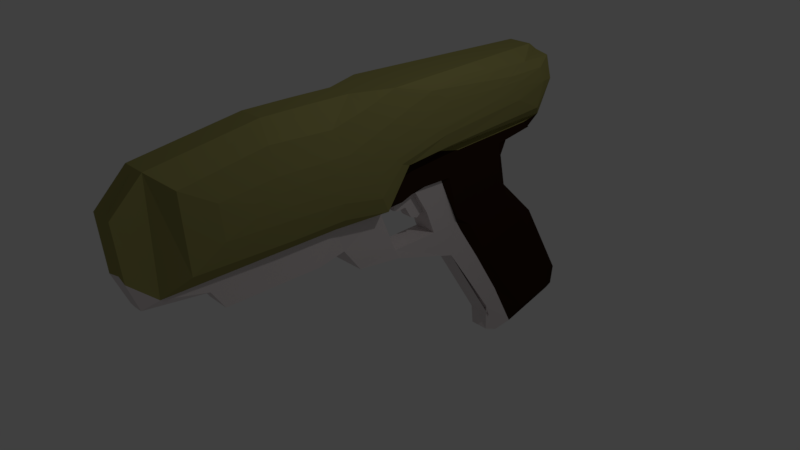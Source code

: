 # Source: gun.blend  (saved by Blender 2.78.0; exported with 4.5.12 LTS)
import bpy
from mathutils import Matrix  # noqa: F401  (used for matrix-valued properties, if any)

bpy.ops.wm.read_factory_settings(use_empty=True)
scene = bpy.context.scene
scene.name = 'Scene'

# ---- collections
col_collection_1 = bpy.data.collections.new('Collection 1'); scene.collection.children.link(col_collection_1)

# ---- materials (node trees are filled in below, after node groups)
mat_material_001 = bpy.data.materials.new('Material.001')
mat_material_001.alpha_threshold = 0.0
mat_material_001.use_transparent_shadow = False
mat_material_001.diffuse_color = (0.3108, 0.2888, 0.09646, 1.0)
mat_material_001.roughness = 0.5
mat_material_002 = bpy.data.materials.new('Material.002')
mat_material_002.alpha_threshold = 0.0
mat_material_002.use_transparent_shadow = False
mat_material_002.diffuse_color = (0.03106, 0.01302, 0.005956, 1.0)
mat_material_002.roughness = 0.5
mat_material_003 = bpy.data.materials.new('Material.003')
mat_material_003.alpha_threshold = 0.0
mat_material_003.use_transparent_shadow = False
mat_material_003.diffuse_color = (0.7357, 0.671, 0.671, 1.0)
mat_material_003.roughness = 0.5

# ---- material node trees

# ---- world
world_world = bpy.data.worlds.new('World'); scene.world = world_world
world_world.color = (0.05088, 0.05088, 0.05088)
world_world.use_sun_shadow = False
world_world.sun_shadow_jitter_overblur = 0.0
world_world.cycles.sampling_method = 'MANUAL'

# ---- cameras
cam_camera = bpy.data.cameras.new('Camera')
cam_camera.clip_end = 100.0
cam_camera.lens = 35.0
cam_camera.sensor_width = 32.0
cam_camera.sensor_height = 18.0
cam_camera.ortho_scale = 7.314
cam_camera.dof.focus_distance = 0.0
cam_camera.dof.aperture_fstop = 128.0

# ---- lights
light_lamp = bpy.data.lights.new('Lamp', 'POINT')
light_lamp.transmission_factor = 0.0
light_lamp.cutoff_distance = 30.0
light_lamp.energy = 100.0
light_lamp.shadow_buffer_clip_start = 1.001
light_lamp.shadow_soft_size = 0.1
light_lamp.shadow_maximum_resolution = 0.006
light_lamp.use_absolute_resolution = True

# ---- meshes
me_plane = bpy.data.meshes.new('Plane')
me_plane.from_pydata([(-7.55e-08, -1.021, 2.276), (7.55e-08, -0.6502, 0.6371), (7.55e-08, 0.04853, 0.6301), (-7.55e-08, -0.4137, 2.268), (-7.55e-08, 1.11, 1.164), (-7.55e-08, -0.4137, 2.268), (-7.55e-08, 2.802, 2.267), (-7.55e-08, 3.087, 1.204), (-7.55e-08, 2.948, 2.165), (-7.55e-08, 3.072, 1.821), (-7.55e-08, 3.087, 1.204), (-7.55e-08, 2.881, 1.062), (-7.55e-08, 2.881, 1.062), (5.662e-08, 0.4026, 0.6841), (1.887e-08, 1.111, 0.7921), (-5.662e-08, 2.429, 1.008), (1.887e-08, 1.546, -0.1357), (-5.662e-08, 2.321, 0.7753), (1.887e-08, 1.91, -0.6857), (-5.662e-08, 2.425, 0.2962), (-5.662e-08, 2.425, 0.2962), (1.887e-08, 1.91, -0.6857), (-5.662e-08, 2.425, 0.2962), (1.887e-08, 2.35, -1.392), (-5.662e-08, 3.055, -0.3178), (1.887e-08, 2.744, -2.135), (-5.662e-08, 3.789, -1.562), (-5.662e-08, 3.754, -1.853), (1.887e-08, 2.744, -2.135), (-7.55e-08, -1.627, 2.276), (-7.55e-08, -3.009, 2.061), (0.0, -3.209, 0.5587), (7.55e-08, -2.423, 0.4884), (7.55e-08, -2.248, 0.2202), (7.55e-08, -0.9242, 0.2202), (7.55e-08, -0.9242, 0.2202), (7.55e-08, -0.6502, 0.6371), (7.55e-08, -0.9242, 0.2202), (7.55e-08, 0.3634, -0.1395), (0.0, -0.6133, 0.2212), (0.0, -0.2675, -0.06903), (7.55e-08, 0.3051, 0.0004456), (7.55e-08, 0.3634, -0.1395), (7.55e-08, 0.3051, 0.0004456), (1.887e-08, 1.462, 0.007542), (4.719e-08, 1.011, 0.01383), (7.55e-08, 0.3051, 0.0004456), (1.887e-08, 1.462, 0.007542), (4.247e-08, 0.8741, 0.3617), (7.55e-08, 0.3051, 0.0004456), (1.887e-08, 1.462, 0.007542), (0.0, -3.364, 1.648), (0.0, -3.334, 0.9728), (4.719e-08, 1.242, -0.1394), (4.719e-08, 2.249, -1.837), (4.719e-08, 2.249, -1.837), (0.0, 2.225, -2.076), (4.719e-08, 2.453, -2.218), (0.1645, -1.021, 2.276), (0.1645, -0.6502, 0.6371), (0.1645, 0.5313, 1.172), (0.1645, 0.04853, 0.6301), (0.1645, -0.4137, 2.268), (0.1645, 1.11, 1.164), (0.1645, -0.4137, 2.268), (0.1645, 2.802, 2.267), (0.1645, 3.087, 1.204), (0.1645, 2.948, 2.165), (0.1645, 3.072, 1.821), (0.1645, 3.087, 1.204), (0.1645, 2.881, 1.062), (0.1645, 2.881, 1.062), (0.1645, 0.6583, 0.7123), (0.1645, 0.4026, 0.6841), (0.1645, 1.111, 0.7921), (0.1645, 2.429, 1.008), (0.1645, 1.546, -0.1357), (0.1645, 2.321, 0.7753), (0.1645, 1.91, -0.6857), (0.1645, 2.425, 0.2962), (0.1645, 2.425, 0.2962), (0.1645, 1.91, -0.6857), (0.1645, 2.425, 0.2962), (0.1645, 2.35, -1.392), (0.1645, 3.055, -0.3178), (0.1645, 2.744, -2.135), (0.1645, 3.789, -1.562), (0.1645, 3.754, -1.853), (0.1645, 2.744, -2.135), (0.1645, -1.627, 2.276), (0.1645, -1.257, 0.6371), (0.1645, -3.009, 2.061), (0.1645, -3.006, 0.6313), (0.1645, -1.466, 0.4972), (0.1095, -3.203, 0.5593), (0.1645, -2.423, 0.4884), (0.1645, -2.248, 0.2202), (0.1645, -0.9242, 0.2202), (0.1645, -0.9242, 0.2202), (0.1645, -0.6502, 0.6371), (0.1645, -0.9242, 0.2202), (0.1645, 0.3634, -0.1395), (0.1439, -0.5293, 0.2839), (0.137, -0.2675, -0.06903), (0.1645, 0.3051, 0.0004456), (0.1645, 0.3634, -0.1395), (0.1645, 0.3051, 0.0004456), (0.1645, 1.462, 0.007542), (0.1645, 1.011, 0.01383), (0.1645, 0.3051, 0.0004456), (0.1645, 1.462, 0.007542), (0.1645, 0.8741, 0.3617), (0.1645, 0.3051, 0.0004456), (0.1645, 1.462, 0.007542), (0.1576, -3.411, 1.665), (0.1642, -3.353, 0.9498), (0.148, 1.386, -0.4785), (0.1645, 2.249, -1.837), (0.1527, 2.189, -1.642), (0.137, 2.225, -2.076), (0.137, 2.453, -2.185), (0.375, 0.3493, 1.241), (0.3811, -0.8286, 2.001), (0.375, -0.685, 0.8411), (0.365, 0.01253, 0.7216), (0.375, 1.094, 1.308), (0.375, -0.2991, 2.131), (0.375, 2.802, 1.409), (0.365, 0.1223, 2.268), (0.375, 2.454, 2.121), (0.365, 3.054, 1.775), (0.365, 2.944, 2.124), (0.375, -1.678, 2.044), (0.375, -1.446, 0.8413), (0.365, -2.778, 1.858), (0.365, -2.715, 0.8704), (0.4358, 0.1731, 1.321), (0.4416, -0.6396, 1.671), (0.4355, -0.7426, 1.094), (0.4267, -0.1346, 0.9668), (0.4362, 0.9609, 1.509), (0.4357, 0.07084, 1.92), (0.4334, 2.325, 1.634), (0.426, 0.6792, 2.126), (0.4314, 2.125, 1.998), (0.4229, 2.839, 1.79), (0.4225, 2.744, 1.999), (0.435, -1.624, 1.692), (0.4338, -1.56, 1.138), (0.4232, -2.365, 1.615), (0.423, -2.32, 1.159), (0.4477, 0.06163, 1.406), (0.4497, -0.493, 1.522), (0.4469, -0.7484, 1.271), (0.4437, -0.2724, 1.202), (0.4473, 0.8264, 1.602), (0.4472, 0.337, 1.754), (0.4434, 1.895, 1.74), (0.4415, 0.9662, 1.94), (0.4416, 1.871, 1.904), (0.4374, 2.415, 1.814), (0.4368, 2.383, 1.911), (0.4456, -1.404, 1.501), (0.4446, -1.44, 1.3), (0.4387, -1.937, 1.478), (0.4384, -1.934, 1.31), (0.2124, 0.188, 0.7294), (0.2147, 0.5592, 1.046), (0.2162, 1.382, 1.116), (0.2147, 0.667, 0.7762), (0.2124, 2.723, 1.174), (0.2124, 2.84, 1.077), (0.2124, 0.3862, 0.6798), (0.2162, 1.232, 0.7644), (0.2162, 2.2, 0.9842), (0.2124, 1.418, 0.1144), (0.2147, 1.678, -0.07267), (0.2147, 2.25, 0.6307), (0.2147, 1.984, -0.5825), (0.2147, 2.427, 0.1566), (0.2147, 2.433, -1.262), (0.2147, 2.98, -0.5308), (0.2147, 2.952, -1.935), (0.2147, 3.562, -1.514), (0.2124, 3.592, -1.851), (0.1645, 0.5305, 0.6982), (0.1645, 0.7662, 0.537), (0.08223, 0.4026, 0.6841), (0.08223, 0.6583, 0.7123), (0.08223, 0.8741, 0.3617), (0.08223, 0.7662, 0.537), (0.08223, 0.5305, 0.6982), (0.0, 0.4292, 0.491), (0.0, 0.3514, 0.5228), (0.0, 0.6649, 0.3298), (0.0, 0.7728, 0.2887), (0.08223, 0.7728, 0.2887), (0.0, 0.557, 0.5051), (0.08223, 0.3514, 0.5228), (0.08223, 0.557, 0.5051), (0.08223, 0.6649, 0.3298), (0.08223, 0.4292, 0.491)], [(49, 112)], [(1, 36, 37, 35), (41, 43, 42, 38), (62, 58, 122, 126), (67, 65, 129, 131), (60, 63, 125, 121), (66, 68, 130, 127), (79, 77, 177, 179), (84, 79, 179, 181), (73, 185, 72, 169, 172), (78, 83, 180, 178), (74, 107, 175, 173), (68, 67, 131, 130), (92, 90, 133, 135), (90, 92, 94, 95, 93), (90, 93, 98, 59), (93, 95, 96, 98), (59, 98, 100, 99), (102, 61, 99, 100), (101, 104, 61, 102, 103), (104, 101, 105, 106), (76, 107, 108, 106, 105, 116), (74, 72, 186, 111, 108, 113), (92, 91, 114, 115), (92, 115, 94), (116, 118, 81, 76), (83, 81, 118), (118, 88, 83), (120, 88, 118, 119), (72, 74, 173, 169), (63, 60, 167, 168), (61, 73, 172, 166), (85, 87, 184, 182), (30, 51, 114, 91), (19, 20, 80, 79), (33, 35, 98, 96), (18, 21, 81, 78), (3, 0, 58, 62), (52, 31, 94, 115), (20, 22, 82, 80), (4, 7, 66, 63), (35, 37, 100, 98), (5, 3, 62, 64), (53, 54, 117, 116), (36, 1, 59, 99), (18, 23, 83, 78), (54, 55, 118, 117), (24, 19, 79, 84), (6, 5, 64, 65), (21, 16, 76, 81), (37, 39, 102, 100), (9, 8, 67, 68), (2, 36, 99, 61), (23, 25, 85, 83), (7, 9, 68, 66), (53, 55, 118, 116), (26, 24, 84, 86), (8, 6, 65, 67), (39, 40, 103, 102), (27, 26, 86, 87), (23, 21, 81, 83), (40, 38, 101, 103), (25, 27, 87, 85), (10, 7, 66, 69), (41, 2, 61, 104), (25, 28, 88, 85), (10, 11, 70, 69), (28, 23, 83, 88), (11, 12, 71, 70), (55, 56, 119, 118), (38, 42, 105, 101), (0, 29, 89, 58), (12, 10, 69, 71), (56, 57, 120, 119), (43, 41, 104, 106), (2, 13, 187, 73, 61), (57, 28, 88, 120), (14, 44, 107, 74), (45, 43, 106, 108), (29, 30, 91, 89), (191, 188, 72, 185), (42, 53, 116, 105), (10, 4, 63, 69), (44, 45, 108, 107), (15, 12, 71, 75), (45, 50, 113, 108), (48, 45, 108, 111, 189), (17, 15, 75, 77), (50, 14, 74, 113), (31, 32, 95, 94), (47, 44, 107, 110), (32, 33, 96, 95), (43, 46, 109, 106), (33, 34, 97, 96), (1, 2, 61, 59), (51, 52, 115, 114), (34, 35, 98, 97), (19, 17, 77, 79), (190, 189, 111, 186), (16, 18, 78, 76), (134, 135, 150, 149), (123, 124, 139, 138), (133, 123, 138, 148), (128, 126, 141, 143), (122, 132, 147, 137), (125, 127, 142, 140), (63, 66, 127, 125), (58, 89, 132, 122), (64, 62, 126, 128), (90, 59, 123, 133), (91, 92, 135, 134), (59, 61, 124, 123), (89, 91, 134, 132), (65, 64, 128, 129), (61, 60, 121, 124), (138, 139, 154, 153), (148, 138, 153, 163), (143, 141, 156, 158), (137, 147, 162, 152), (140, 142, 157, 155), (141, 137, 152, 156), (129, 128, 143, 144), (124, 121, 136, 139), (132, 134, 149, 147), (130, 131, 146, 145), (135, 133, 148, 150), (127, 130, 145, 142), (121, 125, 140, 136), (131, 129, 144, 146), (126, 122, 137, 141), (152, 153, 154, 151), (152, 151, 155, 156), (156, 155, 157, 159, 158), (159, 157, 160, 161), (153, 152, 162, 163), (163, 162, 164, 165), (149, 150, 165, 164), (144, 143, 158, 159), (139, 136, 151, 154), (147, 149, 164, 162), (145, 146, 161, 160), (150, 148, 163, 165), (142, 145, 160, 157), (136, 140, 155, 151), (146, 144, 159, 161), (176, 177, 174, 173, 175), (176, 178, 179, 177), (178, 180, 181, 179), (180, 182, 183, 181), (183, 182, 184), (172, 169, 167, 166), (167, 169, 173, 168), (173, 174, 168), (170, 168, 174, 171), (69, 63, 168, 170), (76, 78, 178, 176), (75, 71, 171, 174), (83, 85, 182, 180), (107, 76, 176, 175), (86, 84, 181, 183), (77, 75, 174, 177), (87, 86, 183, 184), (60, 61, 166, 167), (71, 69, 170, 171), (188, 190, 186, 72), (188, 191, 201, 199), (189, 190, 200, 196), (187, 191, 185, 73), (191, 187, 198, 201), (190, 188, 199, 200), (197, 194, 200, 199), (194, 195, 196, 200), (193, 192, 201, 198), (192, 197, 199, 201), (187, 13, 193, 198), (48, 189, 196, 195)])
me_plane.polygons.foreach_set('material_index', [0, 0, 0, 0, 0, 0, 1, 1, 1, 1, 1, 0, 0, 2, 2, 2, 0, 2, 2, 0, 2, 2, 0, 2, 2, 2, 2, 2, 1, 1, 1, 1, 0, 0, 0, 0, 0, 2, 0, 0, 0, 0, 2, 0, 0, 2, 1, 0, 0, 2, 0, 0, 0, 0, 2, 1, 0, 2, 1, 0, 2, 1, 0, 2, 0, 0, 0, 0, 2, 0, 0, 1, 2, 0, 2, 2, 0, 2, 0, 2, 2, 0, 0, 1, 0, 2, 1, 0, 2, 0, 2, 0, 2, 0, 0, 0, 1, 2, 0, 0, 0, 0, 0, 0, 0, 0, 0, 0, 0, 0, 0, 0, 0, 0, 0, 0, 0, 0, 0, 0, 0, 0, 0, 0, 0, 0, 0, 0, 0, 0, 0, 0, 0, 0, 0, 0, 0, 0, 0, 0, 0, 0, 0, 0, 1, 1, 1, 1, 1, 1, 1, 1, 1, 0, 1, 1, 1, 1, 1, 1, 1, 1, 1, 2, 2, 2, 2, 2, 2, 2, 2, 2, 2, 2, 2])
me_plane.materials.append(mat_material_001)
me_plane.materials.append(mat_material_002)
me_plane.materials.append(mat_material_003)
me_plane.use_remesh_preserve_volume = False
me_plane.use_remesh_preserve_attributes = False
me_plane.use_mirror_vertex_groups = False
me_plane.update()

# ---- objects
ob_plane = bpy.data.objects.new('Plane', me_plane)
ob_lamp = bpy.data.objects.new('Lamp', light_lamp)
ob_camera = bpy.data.objects.new('Camera', cam_camera)

# ---- transforms, parenting, visibility, modifiers, constraints
ob_plane.location = (0.0, 0.0, 0.0)
ob_plane.lineart.crease_threshold = 0.0
_m = ob_plane.modifiers.new('Mirror', 'MIRROR')
_m.use_clip = True
ob_lamp.location = (4.076, 1.005, 5.904)
ob_lamp.rotation_euler = (0.6503, 0.05522, 1.866)
ob_lamp.lock_rotations_4d = False
ob_lamp.empty_display_type = 'ARROWS'
ob_lamp.color = (0.0, 0.0, 0.0, 0.0)
ob_lamp.lineart.crease_threshold = 0.0
ob_camera.location = (7.481, -6.508, 5.344)
ob_camera.rotation_euler = (1.109, 0.0, 0.8149)
ob_camera.lock_rotations_4d = False
ob_camera.empty_display_type = 'ARROWS'
ob_camera.color = (0.0, 0.0, 0.0, 0.0)
ob_camera.display_type = 'WIRE'
ob_camera.lineart.crease_threshold = 0.0

# ---- collection membership
col_collection_1.objects.link(ob_plane)
col_collection_1.objects.link(ob_lamp)
col_collection_1.objects.link(ob_camera)

# ---- scene / render settings (as saved in the file)
scene.camera = ob_camera
scene.frame_start = 1; scene.frame_end = 250; scene.frame_set(1)
scene.render.engine = 'BLENDER_EEVEE_NEXT'
scene.render.resolution_percentage = 50
scene.render.dither_intensity = 0.0
scene.cycles.use_denoising = False
scene.cycles.samples = 128
scene.cycles.sampling_pattern = 'TABULATED_SOBOL'
scene.cycles.light_sampling_threshold = 0.0
scene.cycles.use_adaptive_sampling = False
scene.cycles.use_light_tree = False
scene.cycles.blur_glossy = 0.0
scene.cycles.sample_clamp_indirect = 0.0
scene.view_settings.view_transform = 'Standard'
bpy.context.view_layer.update()
